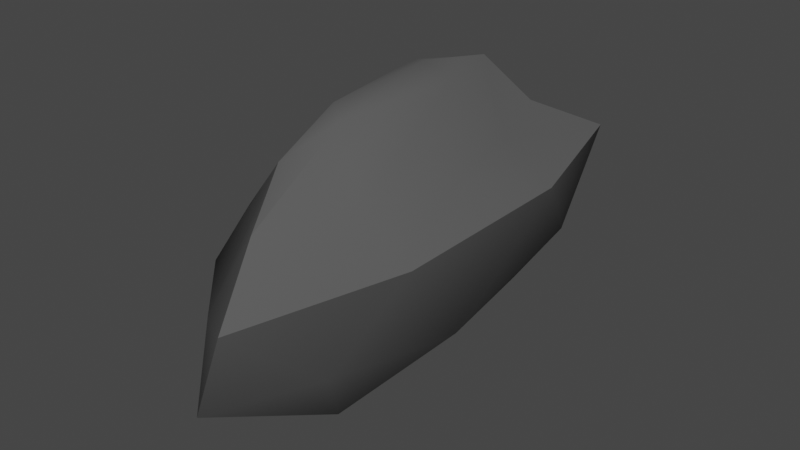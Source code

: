 # Source: asteroid_3.blend  (saved by Blender 3.6.11; exported with 4.5.12 LTS)
import bpy
from mathutils import Matrix  # noqa: F401  (used for matrix-valued properties, if any)

bpy.ops.wm.read_factory_settings(use_empty=True)
scene = bpy.context.scene
scene.name = 'Scene'

# ---- collections
col_collection = bpy.data.collections.new('Collection'); scene.collection.children.link(col_collection)

# ---- materials (node trees are filled in below, after node groups)
mat_material = bpy.data.materials.new('Material')
mat_material.use_transparent_shadow = False

# ---- node groups
ng_auto_smooth = bpy.data.node_groups.new('Auto Smooth', 'GeometryNodeTree')
_s = ng_auto_smooth.interface.new_socket(name='Geometry', in_out='OUTPUT', socket_type='NodeSocketGeometry')
_s = ng_auto_smooth.interface.new_socket(name='Geometry', in_out='INPUT', socket_type='NodeSocketGeometry')
_s = ng_auto_smooth.interface.new_socket(name='Angle', in_out='INPUT', socket_type='NodeSocketFloat')
_s.subtype = 'ANGLE'
_s.min_value = 0.0
_s.max_value = 3.142
ng_auto_smooth.is_modifier = True
_N = ng_auto_smooth.nodes; _L = ng_auto_smooth.links
n0 = _N.new('NodeGroupOutput'); n0.name = 'Group Output'; n0.location = (480, -100)
n1 = _N.new('NodeGroupInput'); n1.name = 'Group Input'; n1.location = (-420, -300)
n2 = _N.new('NodeGroupInput'); n2.name = 'Group Input.001'; n2.location = (-60, -100)
n3 = _N.new('GeometryNodeSetShadeSmooth'); n3.name = 'Set Shade Smooth'; n3.location = (120, -100)
n3.domain = 'EDGE'
n4 = _N.new('GeometryNodeSetShadeSmooth'); n4.name = 'Set Shade Smooth.001'; n4.location = (300, -100)
n5 = _N.new('GeometryNodeInputMeshEdgeAngle'); n5.name = 'Edge Angle'; n5.location = (-420, -220)
n6 = _N.new('GeometryNodeInputEdgeSmooth'); n6.name = 'Is Edge Smooth'; n6.location = (-60, -160)
n7 = _N.new('GeometryNodeInputShadeSmooth'); n7.name = 'Is Face Smooth'; n7.location = (-240, -340)
n8 = _N.new('FunctionNodeBooleanMath'); n8.name = 'Boolean Math'; n8.location = (-60, -220)
n9 = _N.new('FunctionNodeCompare'); n9.name = 'Compare'; n9.location = (-240, -180)
n9.operation = 'LESS_EQUAL'
_L.new(n5.outputs[0], n9.inputs[0])
_L.new(n4.outputs[0], n0.inputs[0])
_L.new(n1.outputs[1], n9.inputs[1])
_L.new(n9.outputs[0], n8.inputs[0])
_L.new(n7.outputs[0], n8.inputs[1])
_L.new(n2.outputs[0], n3.inputs[0])
_L.new(n6.outputs[0], n3.inputs[1])
_L.new(n3.outputs[0], n4.inputs[0])
_L.new(n8.outputs[0], n3.inputs[2])
n0.is_active_output = True

# ---- material node trees
mat_material.use_nodes = True; mat_material.node_tree.nodes.clear()
_N = mat_material.node_tree.nodes; _L = mat_material.node_tree.links
n0 = _N.new('ShaderNodeBsdfPrincipled'); n0.name = 'Principled BSDF'; n0.location = (10, 300)
n0.distribution = 'GGX'
n0.subsurface_method = 'RANDOM_WALK_SKIN'
n0.inputs[0].default_value = (0.1, 0.1, 0.1, 1.0)
n0.inputs[3].default_value = 1.45
n0.inputs[13].default_value = 0.1
n0.inputs[27].default_value = (0.0, 0.0, 0.0, 1.0)
n0.inputs[28].default_value = 1.0
n1 = _N.new('ShaderNodeOutputMaterial'); n1.name = 'Material Output'; n1.location = (300, 300)
_L.new(n0.outputs[0], n1.inputs[0])
n1.is_active_output = True

# ---- world
world_world = bpy.data.worlds.new('World'); scene.world = world_world
world_world.use_nodes = True; world_world.node_tree.nodes.clear()
_N = world_world.node_tree.nodes; _L = world_world.node_tree.links
n0 = _N.new('ShaderNodeOutputWorld'); n0.name = 'World Output'; n0.location = (300, 300)
n1 = _N.new('ShaderNodeBackground'); n1.name = 'Background'; n1.location = (10, 300)
n1.inputs[0].default_value = (0.05088, 0.05088, 0.05088, 1.0)
_L.new(n1.outputs[0], n0.inputs[0])
n0.is_active_output = True
world_world.color = (0.05088, 0.05088, 0.05088)
world_world.use_sun_shadow = False
world_world.sun_shadow_jitter_overblur = 0.0

# ---- meshes
me_icosphere = bpy.data.meshes.new('Icosphere')
me_icosphere.from_pydata([(-0.1234, 0.5445, -1.0), (0.6909, -1.633, -0.5628), (-0.4146, -1.428, -0.4915), (-0.7785, 0.03096, -0.3919), (-0.521, 1.934, -0.4915), (0.6909, 1.556, -0.5628), (0.1217, -1.776, 0.5059), (-0.6022, -1.124, 0.2881), (-0.5074, 0.6796, 0.4028), (0.3019, 1.511, 0.6295), (0.6138, -0.03852, 0.4472), (-0.1368, 0.5445, 1.165), (-0.2093, -0.8835, -0.9708), (0.2713, -1.088, -1.383), (0.1085, -2.404, -0.7376), (0.7629, -0.1509, -0.8505), (0.2398, 1.482, -1.224), (-0.4942, 0.5445, -0.8507), (-0.6709, -0.855, -0.5608), (-0.2682, 1.444, -0.7896), (-0.6301, 0.815, -0.5089), (0.1585, 2.415, -0.6914), (0.9538, -0.9756, 0.1701), (0.9538, 0.8986, 0.1701), (-0.0839, -2.064, -0.1087), (0.534, -2.492, 0.1701), (-0.8344, -0.5432, -0.09689), (-0.5543, -1.558, -0.02062), (-0.4216, 0.9967, 0.1083), (-0.7059, 0.4117, -0.04969), (0.534, 2.415, 0.1701), (-0.04909, 1.501, 0.06358), (0.4684, -0.9638, 0.5257), (-0.173, -1.19, 0.8003), (-0.6169, -0.03852, 0.5257), (-0.1413, 1.323, 0.7503), (0.4684, 0.8868, 0.5257), (0.05774, -0.7503, 1.05), (0.1484, 0.5445, 1.05), (-0.2611, -0.4784, 1.05), (-0.3039, 0.6032, 1.121), (-0.04871, 1.256, 1.05)], [], [(0, 13, 12), (1, 13, 15), (0, 12, 17), (0, 17, 19), (0, 19, 16), (1, 15, 22), (2, 14, 24), (3, 18, 26), (4, 20, 28), (5, 21, 30), (1, 22, 25), (2, 24, 27), (3, 26, 29), (4, 28, 31), (5, 30, 23), (6, 32, 37), (7, 33, 39), (8, 34, 40), (9, 35, 41), (10, 36, 38), (38, 41, 11), (38, 36, 41), (36, 9, 41), (41, 40, 11), (41, 35, 40), (35, 8, 40), (40, 39, 11), (40, 34, 39), (34, 7, 39), (39, 37, 11), (39, 33, 37), (33, 6, 37), (37, 38, 11), (37, 32, 38), (32, 10, 38), (23, 36, 10), (23, 30, 36), (30, 9, 36), (31, 35, 9), (31, 28, 35), (28, 8, 35), (29, 34, 8), (29, 26, 34), (26, 7, 34), (27, 33, 7), (27, 24, 33), (24, 6, 33), (25, 32, 6), (25, 22, 32), (22, 10, 32), (30, 31, 9), (30, 21, 31), (21, 4, 31), (28, 29, 8), (28, 20, 29), (20, 3, 29), (26, 27, 7), (26, 18, 27), (18, 2, 27), (24, 25, 6), (24, 14, 25), (14, 1, 25), (22, 23, 10), (22, 15, 23), (15, 5, 23), (16, 21, 5), (16, 19, 21), (19, 4, 21), (19, 20, 4), (19, 17, 20), (17, 3, 20), (17, 18, 3), (17, 12, 18), (12, 2, 18), (15, 16, 5), (15, 13, 16), (13, 0, 16), (12, 14, 2), (12, 13, 14), (13, 1, 14)])
me_icosphere.polygons.foreach_set('use_smooth', [True] * 80)
_uv = me_icosphere.uv_layers.new(name='UVMap')
_uv.uv.foreach_set('vector', [0.1818, 0.0, 0.2273, 0.07873, 0.1364, 0.07873, 0.2727, 0.1575, 0.3182, 0.07873, 0.3636, 0.1575, 0.9091, 0.0, 0.9545, 0.07873, 0.8636, 0.07873, 0.7273, 0.0, 0.7727, 0.07873, 0.6818, 0.07873, 0.5455, 0.0, 0.5909, 0.07873, 0.5, 0.07873, 0.2727, 0.1575, 0.3636, 0.1575, 0.3182, 0.2362, 0.09091, 0.1575, 0.1818, 0.1575, 0.1364, 0.2362, 0.8182, 0.1575, 0.9091, 0.1575, 0.8636, 0.2362, 0.6364, 0.1575, 0.7273, 0.1575, 0.6818, 0.2362, 0.4545, 0.1575, 0.5455, 0.1575, 0.5, 0.2362, 0.2727, 0.1575, 0.3182, 0.2362, 0.2273, 0.2362, 0.09091, 0.1575, 0.1364, 0.2362, 0.04546, 0.2362, 0.8182, 0.1575, 0.8636, 0.2362, 0.7727, 0.2362, 0.6364, 0.1575, 0.6818, 0.2362, 0.5909, 0.2362, 0.4545, 0.1575, 0.5, 0.2362, 0.4091, 0.2362, 0.1818, 0.3149, 0.2727, 0.3149, 0.2273, 0.3937, 0.0, 0.3149, 0.09091, 0.3149, 0.04546, 0.3937, 0.7273, 0.3149, 0.8182, 0.3149, 0.7727, 0.3937, 0.5455, 0.3149, 0.6364, 0.3149, 0.5909, 0.3937, 0.3636, 0.3149, 0.4545, 0.3149, 0.4091, 0.3937, 0.4091, 0.3937, 0.5, 0.3937, 0.4545, 0.4724, 0.4091, 0.3937, 0.4545, 0.3149, 0.5, 0.3937, 0.4545, 0.3149, 0.5455, 0.3149, 0.5, 0.3937, 0.5909, 0.3937, 0.6818, 0.3937, 0.6364, 0.4724, 0.5909, 0.3937, 0.6364, 0.3149, 0.6818, 0.3937, 0.6364, 0.3149, 0.7273, 0.3149, 0.6818, 0.3937, 0.7727, 0.3937, 0.8636, 0.3937, 0.8182, 0.4724, 0.7727, 0.3937, 0.8182, 0.3149, 0.8636, 0.3937, 0.8182, 0.3149, 0.9091, 0.3149, 0.8636, 0.3937, 0.04546, 0.3937, 0.1364, 0.3937, 0.09091, 0.4724, 0.04546, 0.3937, 0.09091, 0.3149, 0.1364, 0.3937, 0.09091, 0.3149, 0.1818, 0.3149, 0.1364, 0.3937, 0.2273, 0.3937, 0.3182, 0.3937, 0.2727, 0.4724, 0.2273, 0.3937, 0.2727, 0.3149, 0.3182, 0.3937, 0.2727, 0.3149, 0.3636, 0.3149, 0.3182, 0.3937, 0.4091, 0.2362, 0.4545, 0.3149, 0.3636, 0.3149, 0.4091, 0.2362, 0.5, 0.2362, 0.4545, 0.3149, 0.5, 0.2362, 0.5455, 0.3149, 0.4545, 0.3149, 0.5909, 0.2362, 0.6364, 0.3149, 0.5455, 0.3149, 0.5909, 0.2362, 0.6818, 0.2362, 0.6364, 0.3149, 0.6818, 0.2362, 0.7273, 0.3149, 0.6364, 0.3149, 0.7727, 0.2362, 0.8182, 0.3149, 0.7273, 0.3149, 0.7727, 0.2362, 0.8636, 0.2362, 0.8182, 0.3149, 0.8636, 0.2362, 0.9091, 0.3149, 0.8182, 0.3149, 0.04546, 0.2362, 0.09091, 0.3149, 0.0, 0.3149, 0.04546, 0.2362, 0.1364, 0.2362, 0.09091, 0.3149, 0.1364, 0.2362, 0.1818, 0.3149, 0.09091, 0.3149, 0.2273, 0.2362, 0.2727, 0.3149, 0.1818, 0.3149, 0.2273, 0.2362, 0.3182, 0.2362, 0.2727, 0.3149, 0.3182, 0.2362, 0.3636, 0.3149, 0.2727, 0.3149, 0.5, 0.2362, 0.5909, 0.2362, 0.5455, 0.3149, 0.5, 0.2362, 0.5455, 0.1575, 0.5909, 0.2362, 0.5455, 0.1575, 0.6364, 0.1575, 0.5909, 0.2362, 0.6818, 0.2362, 0.7727, 0.2362, 0.7273, 0.3149, 0.6818, 0.2362, 0.7273, 0.1575, 0.7727, 0.2362, 0.7273, 0.1575, 0.8182, 0.1575, 0.7727, 0.2362, 0.8636, 0.2362, 0.9545, 0.2362, 0.9091, 0.3149, 0.8636, 0.2362, 0.9091, 0.1575, 0.9545, 0.2362, 0.9091, 0.1575, 1.0, 0.1575, 0.9545, 0.2362, 0.1364, 0.2362, 0.2273, 0.2362, 0.1818, 0.3149, 0.1364, 0.2362, 0.1818, 0.1575, 0.2273, 0.2362, 0.1818, 0.1575, 0.2727, 0.1575, 0.2273, 0.2362, 0.3182, 0.2362, 0.4091, 0.2362, 0.3636, 0.3149, 0.3182, 0.2362, 0.3636, 0.1575, 0.4091, 0.2362, 0.3636, 0.1575, 0.4545, 0.1575, 0.4091, 0.2362, 0.5, 0.07873, 0.5455, 0.1575, 0.4545, 0.1575, 0.5, 0.07873, 0.5909, 0.07873, 0.5455, 0.1575, 0.5909, 0.07873, 0.6364, 0.1575, 0.5455, 0.1575, 0.6818, 0.07873, 0.7273, 0.1575, 0.6364, 0.1575, 0.6818, 0.07873, 0.7727, 0.07873, 0.7273, 0.1575, 0.7727, 0.07873, 0.8182, 0.1575, 0.7273, 0.1575, 0.8636, 0.07873, 0.9091, 0.1575, 0.8182, 0.1575, 0.8636, 0.07873, 0.9545, 0.07873, 0.9091, 0.1575, 0.9545, 0.07873, 1.0, 0.1575, 0.9091, 0.1575, 0.3636, 0.1575, 0.4091, 0.07873, 0.4545, 0.1575, 0.3636, 0.1575, 0.3182, 0.07873, 0.4091, 0.07873, 0.3182, 0.07873, 0.3636, 0.0, 0.4091, 0.07873, 0.1364, 0.07873, 0.1818, 0.1575, 0.09091, 0.1575, 0.1364, 0.07873, 0.2273, 0.07873, 0.1818, 0.1575, 0.2273, 0.07873, 0.2727, 0.1575, 0.1818, 0.1575])
me_icosphere.materials.append(mat_material)
me_icosphere.update()

# ---- objects
ob_icosphere = bpy.data.objects.new('Icosphere', me_icosphere)

# ---- transforms, parenting, visibility, modifiers, constraints
ob_icosphere.location = (0.0, 0.0, 0.0)
_m = ob_icosphere.modifiers.new('Auto Smooth', 'NODES')
_m.node_group = ng_auto_smooth
_gi = [s.identifier for s in ng_auto_smooth.interface.items_tree if s.item_type == 'SOCKET' and s.in_out == 'INPUT']
_m[_gi[1]] = 0.5236  # Angle

# ---- collection membership
col_collection.objects.link(ob_icosphere)

# ---- scene / render settings (as saved in the file)
scene.frame_start = 1; scene.frame_end = 250; scene.frame_set(1)
scene.render.engine = 'BLENDER_EEVEE_NEXT'
scene.cycles.sampling_pattern = 'TABULATED_SOBOL'
scene.view_settings.view_transform = 'Filmic'
bpy.context.view_layer.update()

# ---- added for rendering (the .blend has no active camera and no usable light): camera, sun
cam_auto = bpy.data.cameras.new('AutoCamera')
cam_auto.lens = 50.0
cam_auto.sensor_width = 36.0
cam_auto.clip_end = 1000.0
ob_auto_camera = bpy.data.objects.new('AutoCamera', cam_auto)
scene.collection.objects.link(ob_auto_camera)
ob_auto_camera.location = (5.43612, -6.49024, 4.19222)
ob_auto_camera.rotation_euler = (1.09748, -7.21219e-08, 0.694738)
scene.camera = ob_auto_camera
light_auto_sun = bpy.data.lights.new('AutoSun', 'SUN')
light_auto_sun.energy = 3.0
light_auto_sun.angle = 0.0523599
ob_auto_sun = bpy.data.objects.new('AutoSun', light_auto_sun)
scene.collection.objects.link(ob_auto_sun)
ob_auto_sun.rotation_euler = (0.872665, 0.174533, 0.523599)
bpy.context.view_layer.update()
